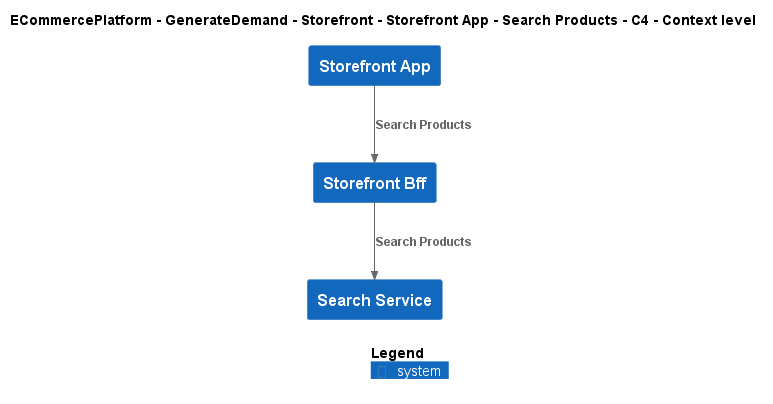

The diagram above was rendered by PlantUML. Its source (embedded in the PNG):
@startuml
!include ..\..\..\..\..\..\..\.c4s\C4_Context.puml

AddElementTag("c4interflow:lifecycle:new", $bgColor=green, $fontColor=#ffffff, $borderColor=green, $shadowing="False")
AddElementTag("c4interflow:lifecycle:changed", $bgColor=orange, $fontColor=#ffffff, $borderColor=orange, $shadowing="False")
AddElementTag("c4interflow:lifecycle:removed", $bgColor=red, $fontColor=#ffffff, $borderColor=red, $shadowing="False")

AddRelTag("c4interflow:lifecycle:new", $textColor=green, $lineColor=green)
AddRelTag("c4interflow:lifecycle:changed", $textColor=orange, $lineColor=orange)
AddRelTag("c4interflow:lifecycle:removed", $textColor=red, $lineColor=red)

SHOW_PERSON_PORTRAIT()
LAYOUT_TOP_DOWN()

skinparam linetype polyline

title ECommercePlatform - GenerateDemand - Storefront - Storefront App - Search Products - C4 - Context level

System(ECommercePlatform.GenerateDemand.Storefront.SoftwareSystems.StorefrontApp, "Storefront App", "")
System(ECommercePlatform.GenerateDemand.Storefront.SoftwareSystems.StorefrontBff, "Storefront Bff", "")
System(ECommercePlatform.GenerateDemand.SearchAndBrowse.SoftwareSystems.SearchService, "Search Service", "")

Rel(ECommercePlatform.GenerateDemand.Storefront.SoftwareSystems.StorefrontApp, ECommercePlatform.GenerateDemand.Storefront.SoftwareSystems.StorefrontBff, "Search Products")
Rel(ECommercePlatform.GenerateDemand.Storefront.SoftwareSystems.StorefrontBff, ECommercePlatform.GenerateDemand.SearchAndBrowse.SoftwareSystems.SearchService, "Search Products")


SHOW_LEGEND()
@enduml